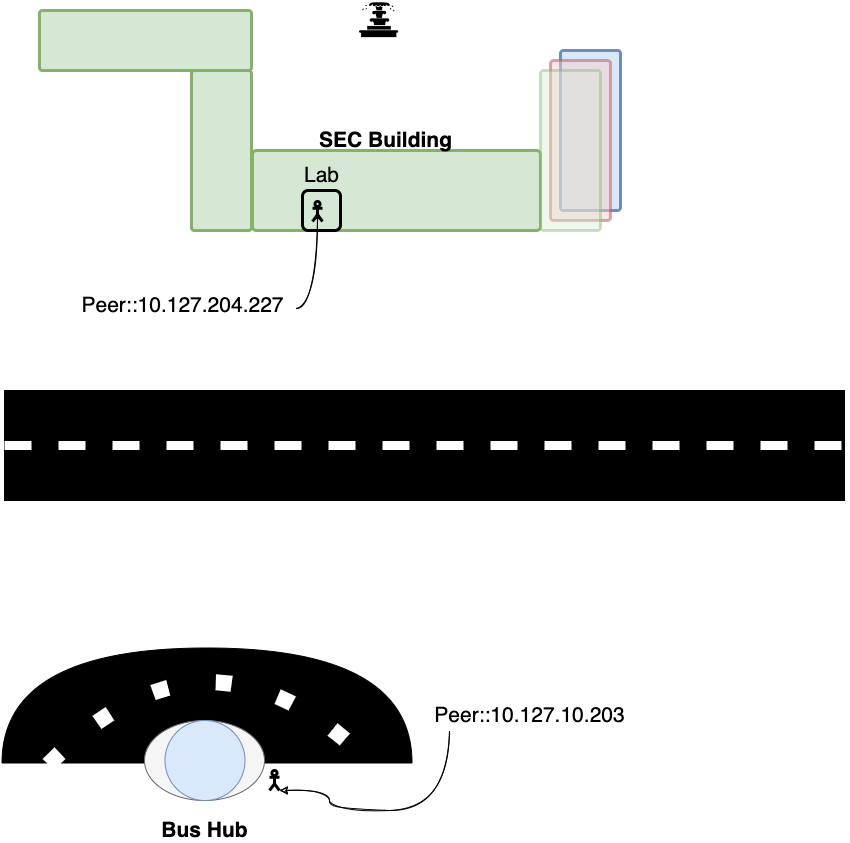

The diagram above was exported from draw.io. Its source (the exported page's mxGraphModel, read from the mxfile embedded in the PNG):
<mxGraphModel dx="946" dy="531" grid="1" gridSize="10" guides="1" tooltips="1" connect="1" arrows="1" fold="1" page="1" pageScale="1" pageWidth="850" pageHeight="1100" math="0" shadow="0">
  <root>
    <mxCell id="0" />
    <mxCell id="1" parent="0" />
    <mxCell id="2" value="" style="shape=or;whiteSpace=wrap;html=1;fontSize=10;fillColor=#000000;rotation=-90;" vertex="1" parent="1">
      <mxGeometry x="150" y="510" width="115" height="410" as="geometry" />
    </mxCell>
    <mxCell id="3" value="" style="ellipse;whiteSpace=wrap;html=1;fontSize=10;fillColor=#f5f5f5;fontColor=#333333;strokeColor=#666666;" vertex="1" parent="1">
      <mxGeometry x="145" y="730" width="120" height="80" as="geometry" />
    </mxCell>
    <mxCell id="4" value="" style="rounded=1;whiteSpace=wrap;html=1;fillColor=#d5e8d4;strokeWidth=3;arcSize=5;strokeColor=#82b366;" vertex="1" parent="1">
      <mxGeometry x="253" y="160" width="288" height="80" as="geometry" />
    </mxCell>
    <mxCell id="5" value="" style="rounded=1;whiteSpace=wrap;html=1;strokeWidth=3;fillColor=none;" vertex="1" parent="1">
      <mxGeometry x="303" y="200" width="38" height="40" as="geometry" />
    </mxCell>
    <mxCell id="6" value="" style="rounded=1;whiteSpace=wrap;html=1;fillColor=#d5e8d4;strokeWidth=3;arcSize=5;strokeColor=#82b366;" vertex="1" parent="1">
      <mxGeometry x="192" y="80" width="60" height="160" as="geometry" />
    </mxCell>
    <mxCell id="7" value="" style="rounded=1;whiteSpace=wrap;html=1;fillColor=#d5e8d4;strokeWidth=3;arcSize=5;strokeColor=#82b366;" vertex="1" parent="1">
      <mxGeometry x="40" y="20" width="212" height="60" as="geometry" />
    </mxCell>
    <mxCell id="8" value="" style="shape=umlActor;verticalLabelPosition=bottom;verticalAlign=top;html=1;outlineConnect=0;rounded=1;strokeWidth=3;fillColor=none;" vertex="1" parent="1">
      <mxGeometry x="313" y="211" width="10" height="20" as="geometry" />
    </mxCell>
    <mxCell id="9" value="&lt;font style=&quot;font-size: 21px&quot;&gt;&lt;b&gt;SEC Building&lt;/b&gt;&lt;/font&gt;" style="text;html=1;align=center;verticalAlign=middle;resizable=0;points=[];autosize=1;strokeColor=none;fillColor=none;" vertex="1" parent="1">
      <mxGeometry x="311" y="140" width="150" height="20" as="geometry" />
    </mxCell>
    <mxCell id="10" value="Lab" style="text;html=1;align=center;verticalAlign=middle;resizable=0;points=[];autosize=1;strokeColor=none;fillColor=none;fontSize=21;" vertex="1" parent="1">
      <mxGeometry x="297" y="170" width="50" height="30" as="geometry" />
    </mxCell>
    <mxCell id="11" value="" style="endArrow=classic;html=1;rounded=0;fontSize=21;sketch=1;edgeStyle=orthogonalEdgeStyle;curved=1;entryX=0.5;entryY=0.5;entryDx=0;entryDy=0;entryPerimeter=0;exitX=1.014;exitY=0.6;exitDx=0;exitDy=0;exitPerimeter=0;" edge="1" source="12" target="8" parent="1">
      <mxGeometry width="50" height="50" relative="1" as="geometry">
        <mxPoint x="283" y="310" as="sourcePoint" />
        <mxPoint x="333" y="260" as="targetPoint" />
      </mxGeometry>
    </mxCell>
    <mxCell id="12" value="Peer::10.127.204.227" style="text;html=1;align=center;verticalAlign=middle;resizable=0;points=[];autosize=1;strokeColor=none;fillColor=none;fontSize=21;" vertex="1" parent="1">
      <mxGeometry x="73" y="300" width="220" height="30" as="geometry" />
    </mxCell>
    <mxCell id="13" value="" style="rounded=1;whiteSpace=wrap;html=1;fillColor=#dae8fc;strokeWidth=3;arcSize=5;strokeColor=#6c8ebf;" vertex="1" parent="1">
      <mxGeometry x="561" y="60" width="60" height="160" as="geometry" />
    </mxCell>
    <mxCell id="14" value="" style="rounded=1;whiteSpace=wrap;html=1;fillColor=#f8cecc;strokeWidth=3;arcSize=5;strokeColor=#b85450;opacity=50;" vertex="1" parent="1">
      <mxGeometry x="551" y="70" width="60" height="160" as="geometry" />
    </mxCell>
    <mxCell id="15" value="" style="rounded=1;whiteSpace=wrap;html=1;fillColor=#d5e8d4;strokeWidth=3;arcSize=5;strokeColor=#82b366;opacity=40;" vertex="1" parent="1">
      <mxGeometry x="541" y="80" width="60" height="160" as="geometry" />
    </mxCell>
    <mxCell id="16" value="" style="shape=umlActor;verticalLabelPosition=bottom;verticalAlign=top;html=1;outlineConnect=0;rounded=1;strokeWidth=3;fillColor=none;" vertex="1" parent="1">
      <mxGeometry x="270" y="780" width="10" height="20" as="geometry" />
    </mxCell>
    <mxCell id="17" value="Peer::10.127.10.203" style="text;html=1;align=center;verticalAlign=middle;resizable=0;points=[];autosize=1;strokeColor=none;fillColor=none;fontSize=21;" vertex="1" parent="1">
      <mxGeometry x="425" y="710" width="210" height="30" as="geometry" />
    </mxCell>
    <mxCell id="18" value="" style="endArrow=classic;html=1;rounded=0;fontSize=21;sketch=1;edgeStyle=orthogonalEdgeStyle;curved=1;entryX=1;entryY=1;entryDx=0;entryDy=0;entryPerimeter=0;" edge="1" source="17" target="16" parent="1">
      <mxGeometry width="50" height="50" relative="1" as="geometry">
        <mxPoint x="650.5999999999999" y="893.88" as="sourcePoint" />
        <mxPoint x="635" y="817.88" as="targetPoint" />
        <Array as="points">
          <mxPoint x="450" y="820" />
          <mxPoint x="330" y="820" />
          <mxPoint x="330" y="800" />
        </Array>
      </mxGeometry>
    </mxCell>
    <mxCell id="19" value="" style="shape=image;verticalLabelPosition=bottom;labelBackgroundColor=default;verticalAlign=top;aspect=fixed;imageAspect=0;image=data:image/png,(base64 omitted: 9020 chars);" vertex="1" parent="1">
      <mxGeometry x="360" y="10" width="39.25" height="39.25" as="geometry" />
    </mxCell>
    <mxCell id="20" value="" style="rounded=0;whiteSpace=wrap;html=1;fillColor=#000000;" vertex="1" parent="1">
      <mxGeometry x="5" y="400" width="840" height="110" as="geometry" />
    </mxCell>
    <mxCell id="21" value="" style="endArrow=none;dashed=1;html=1;rounded=0;exitX=0;exitY=0.5;exitDx=0;exitDy=0;strokeColor=#FFFFFF;strokeWidth=9;fontSize=6;entryX=1;entryY=0.5;entryDx=0;entryDy=0;" edge="1" source="20" target="20" parent="1">
      <mxGeometry width="50" height="50" relative="1" as="geometry">
        <mxPoint x="400" y="530" as="sourcePoint" />
        <mxPoint x="830" y="455" as="targetPoint" />
      </mxGeometry>
    </mxCell>
    <mxCell id="22" value="" style="ellipse;whiteSpace=wrap;html=1;aspect=fixed;fontSize=10;fillColor=#dae8fc;strokeColor=#6c8ebf;" vertex="1" parent="1">
      <mxGeometry x="165.5" y="730" width="80" height="80" as="geometry" />
    </mxCell>
    <mxCell id="23" value="" style="endArrow=none;dashed=1;html=1;dashPattern=1 3;strokeWidth=16;rounded=0;fontSize=10;endSize=0;jumpSize=1;exitX=-0.013;exitY=0.113;exitDx=0;exitDy=0;exitPerimeter=0;entryX=-0.004;entryY=0.899;entryDx=0;entryDy=0;entryPerimeter=0;edgeStyle=orthogonalEdgeStyle;curved=1;strokeColor=#FFFFFF;" edge="1" source="2" target="2" parent="1">
      <mxGeometry width="50" height="50" relative="1" as="geometry">
        <mxPoint x="400" y="760" as="sourcePoint" />
        <mxPoint x="450" y="710" as="targetPoint" />
        <Array as="points">
          <mxPoint x="210" y="610" />
        </Array>
      </mxGeometry>
    </mxCell>
    <mxCell id="24" value="&lt;font style=&quot;font-size: 21px&quot;&gt;&lt;b&gt;Bus Hub&lt;/b&gt;&lt;/font&gt;" style="text;html=1;align=center;verticalAlign=middle;resizable=0;points=[];autosize=1;strokeColor=none;fillColor=none;" vertex="1" parent="1">
      <mxGeometry x="155" y="830" width="100" height="20" as="geometry" />
    </mxCell>
  </root>
</mxGraphModel>